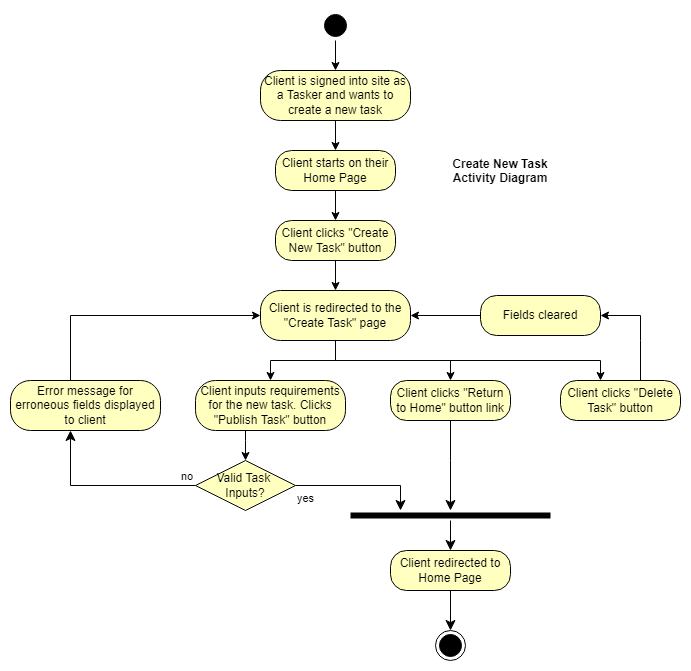

The diagram above was exported from draw.io. Its source (the exported page's mxGraphModel, read from the mxfile embedded in the PNG):
<mxGraphModel dx="1422" dy="762" grid="1" gridSize="10" guides="1" tooltips="1" connect="1" arrows="1" fold="1" page="1" pageScale="1" pageWidth="850" pageHeight="1100" math="0" shadow="0">
  <root>
    <mxCell id="0" />
    <mxCell id="1" parent="0" />
    <mxCell id="jV137vNT98jiQ7SyzYhT-6" style="edgeStyle=orthogonalEdgeStyle;rounded=0;orthogonalLoop=1;jettySize=auto;html=1;entryX=0.5;entryY=0;entryDx=0;entryDy=0;strokeColor=#030303;" edge="1" parent="1" source="jV137vNT98jiQ7SyzYhT-1" target="jV137vNT98jiQ7SyzYhT-4">
      <mxGeometry relative="1" as="geometry" />
    </mxCell>
    <mxCell id="jV137vNT98jiQ7SyzYhT-1" value="" style="ellipse;html=1;shape=startState;fillColor=#000000;strokeColor=#030303;" vertex="1" parent="1">
      <mxGeometry x="410" y="60" width="30" height="30" as="geometry" />
    </mxCell>
    <mxCell id="jV137vNT98jiQ7SyzYhT-3" value="" style="ellipse;html=1;shape=endState;fillColor=#000000;strokeColor=#030303;" vertex="1" parent="1">
      <mxGeometry x="525" y="680" width="30" height="30" as="geometry" />
    </mxCell>
    <mxCell id="jV137vNT98jiQ7SyzYhT-9" style="edgeStyle=orthogonalEdgeStyle;rounded=0;orthogonalLoop=1;jettySize=auto;html=1;entryX=0.5;entryY=0;entryDx=0;entryDy=0;strokeColor=#030303;" edge="1" parent="1" source="jV137vNT98jiQ7SyzYhT-4" target="jV137vNT98jiQ7SyzYhT-7">
      <mxGeometry relative="1" as="geometry" />
    </mxCell>
    <mxCell id="jV137vNT98jiQ7SyzYhT-4" value="Client is signed into site as a Tasker and wants to create a new task" style="rounded=1;whiteSpace=wrap;html=1;arcSize=40;fontColor=#000000;fillColor=#ffffc0;strokeColor=#030303;" vertex="1" parent="1">
      <mxGeometry x="350" y="120" width="150" height="50" as="geometry" />
    </mxCell>
    <mxCell id="jV137vNT98jiQ7SyzYhT-12" style="edgeStyle=orthogonalEdgeStyle;rounded=0;orthogonalLoop=1;jettySize=auto;html=1;entryX=0.5;entryY=0;entryDx=0;entryDy=0;strokeColor=#030303;" edge="1" parent="1" source="jV137vNT98jiQ7SyzYhT-7" target="jV137vNT98jiQ7SyzYhT-10">
      <mxGeometry relative="1" as="geometry" />
    </mxCell>
    <mxCell id="jV137vNT98jiQ7SyzYhT-7" value="Client starts on their Home Page" style="rounded=1;whiteSpace=wrap;html=1;arcSize=40;fontColor=#000000;fillColor=#ffffc0;strokeColor=#030303;" vertex="1" parent="1">
      <mxGeometry x="365" y="200" width="120" height="40" as="geometry" />
    </mxCell>
    <mxCell id="jV137vNT98jiQ7SyzYhT-15" style="edgeStyle=orthogonalEdgeStyle;rounded=0;orthogonalLoop=1;jettySize=auto;html=1;entryX=0.5;entryY=0;entryDx=0;entryDy=0;strokeColor=#030303;" edge="1" parent="1" source="jV137vNT98jiQ7SyzYhT-10" target="jV137vNT98jiQ7SyzYhT-13">
      <mxGeometry relative="1" as="geometry" />
    </mxCell>
    <mxCell id="jV137vNT98jiQ7SyzYhT-10" value="Client clicks &quot;Create New Task&quot; button" style="rounded=1;whiteSpace=wrap;html=1;arcSize=40;fontColor=#000000;fillColor=#ffffc0;strokeColor=#030303;" vertex="1" parent="1">
      <mxGeometry x="365" y="270" width="120" height="40" as="geometry" />
    </mxCell>
    <mxCell id="jV137vNT98jiQ7SyzYhT-24" style="edgeStyle=orthogonalEdgeStyle;rounded=0;orthogonalLoop=1;jettySize=auto;html=1;entryX=0.5;entryY=0;entryDx=0;entryDy=0;endArrow=classic;endFill=1;strokeColor=#030303;" edge="1" parent="1" source="jV137vNT98jiQ7SyzYhT-13" target="jV137vNT98jiQ7SyzYhT-16">
      <mxGeometry relative="1" as="geometry" />
    </mxCell>
    <mxCell id="jV137vNT98jiQ7SyzYhT-29" style="edgeStyle=orthogonalEdgeStyle;rounded=0;orthogonalLoop=1;jettySize=auto;html=1;entryX=0.5;entryY=0;entryDx=0;entryDy=0;endArrow=classic;endFill=1;strokeColor=#030303;" edge="1" parent="1" source="jV137vNT98jiQ7SyzYhT-13" target="jV137vNT98jiQ7SyzYhT-27">
      <mxGeometry relative="1" as="geometry" />
    </mxCell>
    <mxCell id="jV137vNT98jiQ7SyzYhT-36" style="edgeStyle=orthogonalEdgeStyle;rounded=0;orthogonalLoop=1;jettySize=auto;html=1;endArrow=classic;endFill=1;strokeColor=#030303;" edge="1" parent="1" source="jV137vNT98jiQ7SyzYhT-13" target="jV137vNT98jiQ7SyzYhT-34">
      <mxGeometry relative="1" as="geometry">
        <Array as="points">
          <mxPoint x="425" y="410" />
          <mxPoint x="690" y="410" />
        </Array>
      </mxGeometry>
    </mxCell>
    <mxCell id="jV137vNT98jiQ7SyzYhT-13" value="Client is redirected to the &quot;Create Task&quot; page" style="rounded=1;whiteSpace=wrap;html=1;arcSize=40;fontColor=#000000;fillColor=#ffffc0;strokeColor=#030303;" vertex="1" parent="1">
      <mxGeometry x="350" y="340" width="150" height="50" as="geometry" />
    </mxCell>
    <mxCell id="jV137vNT98jiQ7SyzYhT-26" style="edgeStyle=orthogonalEdgeStyle;rounded=0;orthogonalLoop=1;jettySize=auto;html=1;entryX=0.5;entryY=0;entryDx=0;entryDy=0;endArrow=classic;endFill=1;strokeColor=#030303;" edge="1" parent="1" source="jV137vNT98jiQ7SyzYhT-16" target="jV137vNT98jiQ7SyzYhT-18">
      <mxGeometry relative="1" as="geometry">
        <Array as="points">
          <mxPoint x="335" y="490" />
          <mxPoint x="335" y="490" />
        </Array>
      </mxGeometry>
    </mxCell>
    <mxCell id="jV137vNT98jiQ7SyzYhT-16" value="Client inputs requirements for the new task. Clicks &quot;Publish Task&quot; button" style="rounded=1;whiteSpace=wrap;html=1;arcSize=40;fontColor=#000000;fillColor=#ffffc0;strokeColor=#030303;" vertex="1" parent="1">
      <mxGeometry x="285" y="430" width="150" height="50" as="geometry" />
    </mxCell>
    <mxCell id="jV137vNT98jiQ7SyzYhT-18" value="Valid Task &lt;br&gt;Inputs?" style="rhombus;whiteSpace=wrap;html=1;fillColor=#ffffc0;strokeColor=#030303;" vertex="1" parent="1">
      <mxGeometry x="285" y="510" width="100" height="50" as="geometry" />
    </mxCell>
    <mxCell id="jV137vNT98jiQ7SyzYhT-19" value="no" style="edgeStyle=orthogonalEdgeStyle;html=1;align=left;verticalAlign=bottom;endArrow=classic;endSize=8;strokeColor=#030303;rounded=0;endFill=1;" edge="1" source="jV137vNT98jiQ7SyzYhT-18" parent="1" target="jV137vNT98jiQ7SyzYhT-21">
      <mxGeometry x="-0.8214" relative="1" as="geometry">
        <mxPoint x="190" y="490" as="targetPoint" />
        <Array as="points">
          <mxPoint x="160" y="535" />
        </Array>
        <mxPoint as="offset" />
      </mxGeometry>
    </mxCell>
    <mxCell id="jV137vNT98jiQ7SyzYhT-20" value="yes" style="edgeStyle=orthogonalEdgeStyle;html=1;align=left;verticalAlign=top;endArrow=classic;endSize=8;strokeColor=#030303;rounded=0;endFill=1;" edge="1" source="jV137vNT98jiQ7SyzYhT-18" parent="1" target="jV137vNT98jiQ7SyzYhT-30">
      <mxGeometry x="-1" relative="1" as="geometry">
        <mxPoint x="470" y="510" as="targetPoint" />
        <Array as="points">
          <mxPoint x="490" y="535" />
        </Array>
      </mxGeometry>
    </mxCell>
    <mxCell id="jV137vNT98jiQ7SyzYhT-25" style="edgeStyle=orthogonalEdgeStyle;rounded=0;orthogonalLoop=1;jettySize=auto;html=1;entryX=0;entryY=0.5;entryDx=0;entryDy=0;endArrow=classic;endFill=1;strokeColor=#030303;" edge="1" parent="1" source="jV137vNT98jiQ7SyzYhT-21" target="jV137vNT98jiQ7SyzYhT-13">
      <mxGeometry relative="1" as="geometry">
        <Array as="points">
          <mxPoint x="160" y="365" />
        </Array>
      </mxGeometry>
    </mxCell>
    <mxCell id="jV137vNT98jiQ7SyzYhT-21" value="Error message for erroneous fields displayed to client" style="rounded=1;whiteSpace=wrap;html=1;arcSize=40;fontColor=#000000;fillColor=#ffffc0;strokeColor=#030303;" vertex="1" parent="1">
      <mxGeometry x="100" y="430" width="150" height="50" as="geometry" />
    </mxCell>
    <mxCell id="jV137vNT98jiQ7SyzYhT-27" value="Client clicks &quot;Return to Home&quot; button link" style="rounded=1;whiteSpace=wrap;html=1;arcSize=40;fontColor=#000000;fillColor=#ffffc0;strokeColor=#030303;" vertex="1" parent="1">
      <mxGeometry x="480" y="430" width="120" height="40" as="geometry" />
    </mxCell>
    <mxCell id="jV137vNT98jiQ7SyzYhT-28" value="" style="edgeStyle=orthogonalEdgeStyle;html=1;verticalAlign=bottom;endArrow=classic;endSize=8;strokeColor=#030303;rounded=0;endFill=1;" edge="1" source="jV137vNT98jiQ7SyzYhT-27" parent="1" target="jV137vNT98jiQ7SyzYhT-30">
      <mxGeometry relative="1" as="geometry">
        <mxPoint x="550" y="520" as="targetPoint" />
        <Array as="points">
          <mxPoint x="540" y="510" />
          <mxPoint x="540" y="510" />
        </Array>
      </mxGeometry>
    </mxCell>
    <mxCell id="jV137vNT98jiQ7SyzYhT-30" value="" style="shape=line;html=1;strokeWidth=6;strokeColor=#030303;" vertex="1" parent="1">
      <mxGeometry x="440" y="560" width="200" height="10" as="geometry" />
    </mxCell>
    <mxCell id="jV137vNT98jiQ7SyzYhT-31" value="" style="edgeStyle=orthogonalEdgeStyle;html=1;verticalAlign=bottom;endArrow=classic;endSize=8;strokeColor=#030303;rounded=0;endFill=1;" edge="1" source="jV137vNT98jiQ7SyzYhT-30" parent="1">
      <mxGeometry relative="1" as="geometry">
        <mxPoint x="540" y="600" as="targetPoint" />
      </mxGeometry>
    </mxCell>
    <mxCell id="jV137vNT98jiQ7SyzYhT-32" value="Client redirected to Home Page" style="rounded=1;whiteSpace=wrap;html=1;arcSize=40;fontColor=#000000;fillColor=#ffffc0;strokeColor=#030303;" vertex="1" parent="1">
      <mxGeometry x="480" y="600" width="120" height="40" as="geometry" />
    </mxCell>
    <mxCell id="jV137vNT98jiQ7SyzYhT-33" value="" style="edgeStyle=orthogonalEdgeStyle;html=1;verticalAlign=bottom;endArrow=classic;endSize=8;strokeColor=#030303;rounded=0;endFill=1;entryX=0.5;entryY=0;entryDx=0;entryDy=0;" edge="1" source="jV137vNT98jiQ7SyzYhT-32" parent="1" target="jV137vNT98jiQ7SyzYhT-3">
      <mxGeometry relative="1" as="geometry">
        <mxPoint x="540" y="700" as="targetPoint" />
      </mxGeometry>
    </mxCell>
    <mxCell id="jV137vNT98jiQ7SyzYhT-39" style="edgeStyle=orthogonalEdgeStyle;rounded=0;orthogonalLoop=1;jettySize=auto;html=1;endArrow=classic;endFill=1;strokeColor=#030303;" edge="1" parent="1" source="jV137vNT98jiQ7SyzYhT-34" target="jV137vNT98jiQ7SyzYhT-37">
      <mxGeometry relative="1" as="geometry">
        <Array as="points">
          <mxPoint x="730" y="390" />
          <mxPoint x="730" y="390" />
        </Array>
      </mxGeometry>
    </mxCell>
    <mxCell id="jV137vNT98jiQ7SyzYhT-34" value="Client clicks &quot;Delete Task&quot; button" style="rounded=1;whiteSpace=wrap;html=1;arcSize=40;fontColor=#000000;fillColor=#ffffc0;strokeColor=#030303;" vertex="1" parent="1">
      <mxGeometry x="650" y="430" width="120" height="40" as="geometry" />
    </mxCell>
    <mxCell id="jV137vNT98jiQ7SyzYhT-40" style="edgeStyle=orthogonalEdgeStyle;rounded=0;orthogonalLoop=1;jettySize=auto;html=1;entryX=1;entryY=0.5;entryDx=0;entryDy=0;endArrow=classic;endFill=1;strokeColor=#030303;" edge="1" parent="1" source="jV137vNT98jiQ7SyzYhT-37" target="jV137vNT98jiQ7SyzYhT-13">
      <mxGeometry relative="1" as="geometry" />
    </mxCell>
    <mxCell id="jV137vNT98jiQ7SyzYhT-37" value="Fields cleared" style="rounded=1;whiteSpace=wrap;html=1;arcSize=40;fontColor=#000000;fillColor=#ffffc0;strokeColor=#030303;" vertex="1" parent="1">
      <mxGeometry x="570" y="345" width="120" height="40" as="geometry" />
    </mxCell>
    <mxCell id="jV137vNT98jiQ7SyzYhT-41" value="Create New Task&#10;Activity Diagram" style="text;align=center;fontStyle=1;verticalAlign=middle;spacingLeft=3;spacingRight=3;strokeColor=none;rotatable=0;points=[[0,0.5],[1,0.5]];portConstraint=eastwest;" vertex="1" parent="1">
      <mxGeometry x="550" y="207" width="80" height="26" as="geometry" />
    </mxCell>
  </root>
</mxGraphModel>